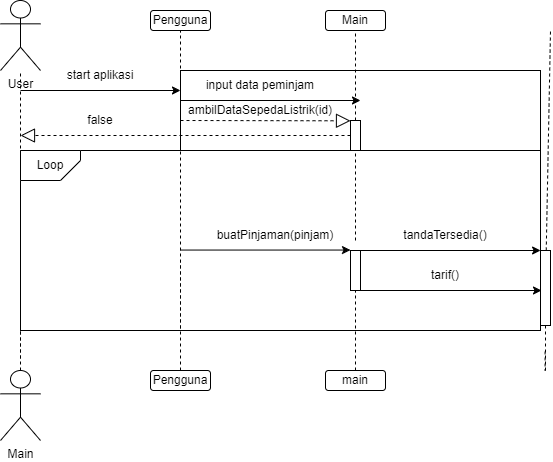

The diagram above was exported from draw.io. Its source (the exported page's mxGraphModel, read from the mxfile embedded in the PNG):
<mxGraphModel dx="1597" dy="786" grid="1" gridSize="10" guides="1" tooltips="1" connect="1" arrows="1" fold="1" page="1" pageScale="1" pageWidth="850" pageHeight="1100" math="0" shadow="0">
  <root>
    <mxCell id="0" />
    <mxCell id="1" parent="0" />
    <mxCell id="CGYCYNRp4Y5Zk29iJwhz-51" value="" style="rounded=0;whiteSpace=wrap;html=1;" vertex="1" parent="1">
      <mxGeometry x="220" y="140" width="360" height="80" as="geometry" />
    </mxCell>
    <mxCell id="CGYCYNRp4Y5Zk29iJwhz-1" value="" style="rounded=0;whiteSpace=wrap;html=1;" vertex="1" parent="1">
      <mxGeometry x="60" y="220" width="520" height="180" as="geometry" />
    </mxCell>
    <mxCell id="CGYCYNRp4Y5Zk29iJwhz-2" value="" style="endArrow=none;dashed=1;html=1;rounded=0;" edge="1" parent="1" target="CGYCYNRp4Y5Zk29iJwhz-25">
      <mxGeometry width="50" height="50" relative="1" as="geometry">
        <mxPoint x="60" y="440" as="sourcePoint" />
        <mxPoint x="60" y="170" as="targetPoint" />
        <Array as="points">
          <mxPoint x="60" y="200" />
        </Array>
      </mxGeometry>
    </mxCell>
    <mxCell id="CGYCYNRp4Y5Zk29iJwhz-3" value="Main" style="shape=umlActor;verticalLabelPosition=bottom;verticalAlign=top;html=1;" vertex="1" parent="1">
      <mxGeometry x="40" y="440" width="40" height="70" as="geometry" />
    </mxCell>
    <mxCell id="CGYCYNRp4Y5Zk29iJwhz-4" value="Pengguna" style="rounded=1;whiteSpace=wrap;html=1;" vertex="1" parent="1">
      <mxGeometry x="190" y="80" width="60" height="20" as="geometry" />
    </mxCell>
    <mxCell id="CGYCYNRp4Y5Zk29iJwhz-5" value="" style="endArrow=classic;html=1;rounded=0;" edge="1" parent="1">
      <mxGeometry width="50" height="50" relative="1" as="geometry">
        <mxPoint x="60" y="160" as="sourcePoint" />
        <mxPoint x="220" y="160" as="targetPoint" />
      </mxGeometry>
    </mxCell>
    <mxCell id="CGYCYNRp4Y5Zk29iJwhz-6" value="" style="endArrow=none;dashed=1;html=1;rounded=0;entryX=0.5;entryY=1;entryDx=0;entryDy=0;" edge="1" parent="1" target="CGYCYNRp4Y5Zk29iJwhz-4">
      <mxGeometry width="50" height="50" relative="1" as="geometry">
        <mxPoint x="220" y="180" as="sourcePoint" />
        <mxPoint x="280" y="220" as="targetPoint" />
      </mxGeometry>
    </mxCell>
    <mxCell id="CGYCYNRp4Y5Zk29iJwhz-7" value="" style="shape=card;whiteSpace=wrap;html=1;rotation=-180;size=20;" vertex="1" parent="1">
      <mxGeometry x="60" y="220" width="60" height="30" as="geometry" />
    </mxCell>
    <mxCell id="CGYCYNRp4Y5Zk29iJwhz-8" value="Loop" style="text;html=1;align=center;verticalAlign=middle;whiteSpace=wrap;rounded=0;" vertex="1" parent="1">
      <mxGeometry x="60" y="220" width="60" height="30" as="geometry" />
    </mxCell>
    <mxCell id="CGYCYNRp4Y5Zk29iJwhz-9" value="" style="endArrow=none;dashed=1;html=1;rounded=0;entryX=0.5;entryY=1;entryDx=0;entryDy=0;" edge="1" parent="1">
      <mxGeometry width="50" height="50" relative="1" as="geometry">
        <mxPoint x="220" y="440" as="sourcePoint" />
        <mxPoint x="220" y="220" as="targetPoint" />
      </mxGeometry>
    </mxCell>
    <mxCell id="CGYCYNRp4Y5Zk29iJwhz-10" style="edgeStyle=orthogonalEdgeStyle;rounded=0;orthogonalLoop=1;jettySize=auto;html=1;exitX=0;exitY=0;exitDx=0;exitDy=0;" edge="1" parent="1">
      <mxGeometry relative="1" as="geometry">
        <mxPoint x="215.11764705882354" y="179.86274509803923" as="targetPoint" />
        <mxPoint x="215" y="180" as="sourcePoint" />
      </mxGeometry>
    </mxCell>
    <mxCell id="CGYCYNRp4Y5Zk29iJwhz-12" value="Main" style="rounded=1;whiteSpace=wrap;html=1;" vertex="1" parent="1">
      <mxGeometry x="365" y="80" width="60" height="20" as="geometry" />
    </mxCell>
    <mxCell id="CGYCYNRp4Y5Zk29iJwhz-13" value="" style="endArrow=none;dashed=1;html=1;rounded=0;entryX=0.5;entryY=1;entryDx=0;entryDy=0;" edge="1" parent="1" source="CGYCYNRp4Y5Zk29iJwhz-15" target="CGYCYNRp4Y5Zk29iJwhz-12">
      <mxGeometry width="50" height="50" relative="1" as="geometry">
        <mxPoint x="395" y="440" as="sourcePoint" />
        <mxPoint x="410" y="200" as="targetPoint" />
      </mxGeometry>
    </mxCell>
    <mxCell id="CGYCYNRp4Y5Zk29iJwhz-14" value="" style="endArrow=none;dashed=1;html=1;rounded=0;entryX=0.5;entryY=1;entryDx=0;entryDy=0;" edge="1" parent="1" target="CGYCYNRp4Y5Zk29iJwhz-15">
      <mxGeometry width="50" height="50" relative="1" as="geometry">
        <mxPoint x="395" y="310" as="sourcePoint" />
        <mxPoint x="395" y="100" as="targetPoint" />
      </mxGeometry>
    </mxCell>
    <mxCell id="CGYCYNRp4Y5Zk29iJwhz-15" value="" style="rounded=0;whiteSpace=wrap;html=1;" vertex="1" parent="1">
      <mxGeometry x="390" y="190" width="10" height="30" as="geometry" />
    </mxCell>
    <mxCell id="CGYCYNRp4Y5Zk29iJwhz-16" value="" style="endArrow=classic;html=1;rounded=0;exitX=0;exitY=0.5;exitDx=0;exitDy=0;" edge="1" parent="1">
      <mxGeometry width="50" height="50" relative="1" as="geometry">
        <mxPoint x="220" y="169.99999999999994" as="sourcePoint" />
        <mxPoint x="400" y="170" as="targetPoint" />
      </mxGeometry>
    </mxCell>
    <mxCell id="CGYCYNRp4Y5Zk29iJwhz-17" value="" style="endArrow=none;dashed=1;html=1;rounded=0;" edge="1" parent="1" source="CGYCYNRp4Y5Zk29iJwhz-101">
      <mxGeometry width="50" height="50" relative="1" as="geometry">
        <mxPoint x="580" y="440" as="sourcePoint" />
        <mxPoint x="590" y="100" as="targetPoint" />
      </mxGeometry>
    </mxCell>
    <mxCell id="CGYCYNRp4Y5Zk29iJwhz-18" value="Pengguna" style="rounded=1;whiteSpace=wrap;html=1;" vertex="1" parent="1">
      <mxGeometry x="190" y="440" width="60" height="20" as="geometry" />
    </mxCell>
    <mxCell id="CGYCYNRp4Y5Zk29iJwhz-19" value="main" style="rounded=1;whiteSpace=wrap;html=1;" vertex="1" parent="1">
      <mxGeometry x="365" y="440" width="60" height="20" as="geometry" />
    </mxCell>
    <mxCell id="CGYCYNRp4Y5Zk29iJwhz-20" value="" style="endArrow=none;dashed=1;html=1;rounded=0;entryX=0.5;entryY=1;entryDx=0;entryDy=0;" edge="1" parent="1">
      <mxGeometry width="50" height="50" relative="1" as="geometry">
        <mxPoint x="584.57" y="421" as="sourcePoint" />
        <mxPoint x="584.57" y="440" as="targetPoint" />
      </mxGeometry>
    </mxCell>
    <mxCell id="CGYCYNRp4Y5Zk29iJwhz-25" value="User" style="shape=umlActor;verticalLabelPosition=bottom;verticalAlign=top;html=1;" vertex="1" parent="1">
      <mxGeometry x="40" y="70" width="40" height="70" as="geometry" />
    </mxCell>
    <mxCell id="CGYCYNRp4Y5Zk29iJwhz-28" value="" style="endArrow=classic;html=1;rounded=0;entryX=0;entryY=0;entryDx=0;entryDy=0;" edge="1" parent="1">
      <mxGeometry width="50" height="50" relative="1" as="geometry">
        <mxPoint x="220" y="319.55" as="sourcePoint" />
        <mxPoint x="390" y="319.55" as="targetPoint" />
      </mxGeometry>
    </mxCell>
    <mxCell id="CGYCYNRp4Y5Zk29iJwhz-29" value="" style="endArrow=none;dashed=1;html=1;rounded=0;entryX=0.5;entryY=1;entryDx=0;entryDy=0;" edge="1" parent="1">
      <mxGeometry width="50" height="50" relative="1" as="geometry">
        <mxPoint x="395" y="440" as="sourcePoint" />
        <mxPoint x="395" y="360" as="targetPoint" />
      </mxGeometry>
    </mxCell>
    <mxCell id="CGYCYNRp4Y5Zk29iJwhz-34" value="" style="endArrow=none;dashed=1;html=1;rounded=0;exitX=0.9;exitY=0.97;exitDx=0;exitDy=0;exitPerimeter=0;" edge="1" parent="1">
      <mxGeometry width="50" height="50" relative="1" as="geometry">
        <mxPoint x="220" y="397.9" as="sourcePoint" />
        <mxPoint x="220" y="330" as="targetPoint" />
      </mxGeometry>
    </mxCell>
    <mxCell id="CGYCYNRp4Y5Zk29iJwhz-35" value="" style="endArrow=none;dashed=1;html=1;rounded=0;exitX=0.9;exitY=0.97;exitDx=0;exitDy=0;exitPerimeter=0;" edge="1" parent="1">
      <mxGeometry width="50" height="50" relative="1" as="geometry">
        <mxPoint x="60" y="428" as="sourcePoint" />
        <mxPoint x="60" y="360" as="targetPoint" />
      </mxGeometry>
    </mxCell>
    <mxCell id="CGYCYNRp4Y5Zk29iJwhz-36" value="start aplikasi" style="text;strokeColor=none;align=center;fillColor=none;html=1;verticalAlign=middle;whiteSpace=wrap;rounded=0;" vertex="1" parent="1">
      <mxGeometry x="95" y="130" width="90" height="30" as="geometry" />
    </mxCell>
    <mxCell id="CGYCYNRp4Y5Zk29iJwhz-37" value="input data peminjam" style="text;strokeColor=none;align=center;fillColor=none;html=1;verticalAlign=middle;whiteSpace=wrap;rounded=0;" vertex="1" parent="1">
      <mxGeometry x="235" y="140" width="130" height="30" as="geometry" />
    </mxCell>
    <mxCell id="CGYCYNRp4Y5Zk29iJwhz-38" value="ambilDataSepedaListrik(id)" style="text;strokeColor=none;align=center;fillColor=none;html=1;verticalAlign=middle;whiteSpace=wrap;rounded=0;" vertex="1" parent="1">
      <mxGeometry x="255" y="175" width="90" height="10" as="geometry" />
    </mxCell>
    <mxCell id="CGYCYNRp4Y5Zk29iJwhz-39" value="false" style="text;strokeColor=none;align=center;fillColor=none;html=1;verticalAlign=middle;whiteSpace=wrap;rounded=0;" vertex="1" parent="1">
      <mxGeometry x="80" y="175" width="120" height="30" as="geometry" />
    </mxCell>
    <mxCell id="CGYCYNRp4Y5Zk29iJwhz-44" value="buatPinjaman(pinjam)" style="text;strokeColor=none;align=center;fillColor=none;html=1;verticalAlign=middle;whiteSpace=wrap;rounded=0;" vertex="1" parent="1">
      <mxGeometry x="240" y="290" width="150" height="30" as="geometry" />
    </mxCell>
    <mxCell id="CGYCYNRp4Y5Zk29iJwhz-52" value="" style="endArrow=block;dashed=1;endFill=0;endSize=12;html=1;rounded=0;entryX=0;entryY=0.5;entryDx=0;entryDy=0;" edge="1" parent="1">
      <mxGeometry width="160" relative="1" as="geometry">
        <mxPoint x="220" y="190" as="sourcePoint" />
        <mxPoint x="390" y="190.3" as="targetPoint" />
      </mxGeometry>
    </mxCell>
    <mxCell id="CGYCYNRp4Y5Zk29iJwhz-53" value="" style="endArrow=block;dashed=1;endFill=0;endSize=12;html=1;rounded=0;exitX=0;exitY=0.5;exitDx=0;exitDy=0;" edge="1" parent="1" source="CGYCYNRp4Y5Zk29iJwhz-15">
      <mxGeometry width="160" relative="1" as="geometry">
        <mxPoint x="15" y="204.7" as="sourcePoint" />
        <mxPoint x="60" y="205" as="targetPoint" />
      </mxGeometry>
    </mxCell>
    <mxCell id="CGYCYNRp4Y5Zk29iJwhz-102" value="" style="endArrow=none;dashed=1;html=1;rounded=0;entryX=0.5;entryY=1;entryDx=0;entryDy=0;" edge="1" parent="1" target="CGYCYNRp4Y5Zk29iJwhz-101">
      <mxGeometry width="50" height="50" relative="1" as="geometry">
        <mxPoint x="585" y="440" as="sourcePoint" />
        <mxPoint x="580" y="100" as="targetPoint" />
      </mxGeometry>
    </mxCell>
    <mxCell id="CGYCYNRp4Y5Zk29iJwhz-101" value="" style="rounded=0;whiteSpace=wrap;html=1;" vertex="1" parent="1">
      <mxGeometry x="580" y="320" width="10" height="75" as="geometry" />
    </mxCell>
    <mxCell id="CGYCYNRp4Y5Zk29iJwhz-103" value="" style="rounded=0;whiteSpace=wrap;html=1;" vertex="1" parent="1">
      <mxGeometry x="390" y="320" width="10" height="40" as="geometry" />
    </mxCell>
    <mxCell id="mPMLm19ifhVXOT8Ch1kt-2" style="edgeStyle=orthogonalEdgeStyle;rounded=0;orthogonalLoop=1;jettySize=auto;html=1;" edge="1" parent="1" source="CGYCYNRp4Y5Zk29iJwhz-103">
      <mxGeometry relative="1" as="geometry">
        <mxPoint x="581" y="360" as="targetPoint" />
        <Array as="points">
          <mxPoint x="581" y="360" />
        </Array>
      </mxGeometry>
    </mxCell>
    <mxCell id="mPMLm19ifhVXOT8Ch1kt-10" style="edgeStyle=orthogonalEdgeStyle;rounded=0;orthogonalLoop=1;jettySize=auto;html=1;" edge="1" parent="1">
      <mxGeometry relative="1" as="geometry">
        <mxPoint x="398.97" y="320" as="sourcePoint" />
        <mxPoint x="579.97" y="320" as="targetPoint" />
        <Array as="points">
          <mxPoint x="579.97" y="320" />
        </Array>
      </mxGeometry>
    </mxCell>
    <mxCell id="mPMLm19ifhVXOT8Ch1kt-12" value="tandaTersedia()" style="text;strokeColor=none;align=center;fillColor=none;html=1;verticalAlign=middle;whiteSpace=wrap;rounded=0;" vertex="1" parent="1">
      <mxGeometry x="410" y="290" width="150" height="30" as="geometry" />
    </mxCell>
    <mxCell id="mPMLm19ifhVXOT8Ch1kt-13" value="tarif()" style="text;strokeColor=none;align=center;fillColor=none;html=1;verticalAlign=middle;whiteSpace=wrap;rounded=0;" vertex="1" parent="1">
      <mxGeometry x="410" y="330" width="150" height="30" as="geometry" />
    </mxCell>
  </root>
</mxGraphModel>